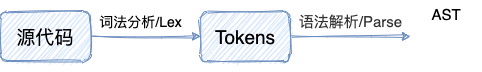

The diagram above was exported from draw.io. Its source (the exported page's mxGraphModel, read from the mxfile embedded in the PNG):
<mxGraphModel dx="880" dy="855" grid="1" gridSize="10" guides="1" tooltips="1" connect="1" arrows="1" fold="1" page="1" pageScale="1" pageWidth="850" pageHeight="1100" math="0" shadow="0">
  <root>
    <mxCell id="0" />
    <mxCell id="1" parent="0" />
    <mxCell id="3" value="&lt;font style=&quot;font-size: 19px&quot;&gt;Tokens&lt;/font&gt;" style="rounded=1;whiteSpace=wrap;html=1;sketch=1;fillStyle=auto;fillColor=#dae8fc;strokeWidth=1;strokeColor=#6c8ebf;" parent="1" vertex="1">
      <mxGeometry x="360" y="400" width="90" height="50" as="geometry" />
    </mxCell>
    <mxCell id="34" value="" style="edgeStyle=orthogonalEdgeStyle;rounded=0;orthogonalLoop=1;jettySize=auto;html=1;sketch=1;fillColor=#dae8fc;strokeColor=#6c8ebf;" parent="1" source="7" target="3" edge="1">
      <mxGeometry relative="1" as="geometry" />
    </mxCell>
    <mxCell id="7" value="&lt;span style=&quot;font-size: 19px&quot;&gt;源代码&lt;/span&gt;" style="rounded=1;whiteSpace=wrap;html=1;sketch=1;fillStyle=auto;fillColor=#dae8fc;strokeWidth=1;strokeColor=#6c8ebf;" parent="1" vertex="1">
      <mxGeometry x="160" y="400" width="90" height="50" as="geometry" />
    </mxCell>
    <mxCell id="31" value="" style="shape=image;verticalLabelPosition=bottom;labelBackgroundColor=#ffffff;verticalAlign=top;aspect=fixed;imageAspect=0;image=https://www.flaticon.com/premium-icon/icons/svg/2713/2713505.svg;" parent="1" vertex="1">
      <mxGeometry x="570" y="389.5" width="71" height="71" as="geometry" />
    </mxCell>
    <mxCell id="35" value="&lt;font style=&quot;font-size: 14px&quot;&gt;词法分析/Lex&lt;/font&gt;" style="text;html=1;align=center;verticalAlign=middle;resizable=0;points=[];autosize=1;" parent="1" vertex="1">
      <mxGeometry x="250" y="400" width="100" height="20" as="geometry" />
    </mxCell>
    <mxCell id="37" value="" style="edgeStyle=orthogonalEdgeStyle;rounded=0;orthogonalLoop=1;jettySize=auto;html=1;sketch=1;fillColor=#dae8fc;strokeColor=#6c8ebf;exitX=1;exitY=0.5;exitDx=0;exitDy=0;entryX=0;entryY=0.5;entryDx=0;entryDy=0;" parent="1" source="3" target="31" edge="1">
      <mxGeometry relative="1" as="geometry">
        <mxPoint x="260" y="435" as="sourcePoint" />
        <mxPoint x="370" y="435" as="targetPoint" />
      </mxGeometry>
    </mxCell>
    <mxCell id="38" value="&lt;span style=&quot;color: rgb(51 , 51 , 51) ; font-family: , , &amp;#34;segoe ui&amp;#34; , &amp;#34;roboto&amp;#34; , &amp;#34;ubuntu&amp;#34; , &amp;#34;cantarell&amp;#34; , &amp;#34;noto sans&amp;#34; , sans-serif , , &amp;#34;helvetica neue&amp;#34; , &amp;#34;pingfang sc&amp;#34; , &amp;#34;hiragino sans gb&amp;#34; , &amp;#34;microsoft yahei&amp;#34; , &amp;#34;arial&amp;#34; ; font-size: 15px ; text-align: left ; background-color: rgb(255 , 255 , 255)&quot;&gt;语法解析/Parse&lt;/span&gt;" style="text;html=1;align=center;verticalAlign=middle;resizable=0;points=[];autosize=1;" parent="1" vertex="1">
      <mxGeometry x="450" y="400" width="120" height="20" as="geometry" />
    </mxCell>
    <mxCell id="39" value="&lt;font style=&quot;font-size: 15px&quot;&gt;AST&lt;/font&gt;" style="text;html=1;strokeColor=none;fillColor=none;align=center;verticalAlign=middle;whiteSpace=wrap;rounded=0;shadow=0;sketch=0;fillStyle=auto;" parent="1" vertex="1">
      <mxGeometry x="585.5" y="393" width="40" height="20" as="geometry" />
    </mxCell>
  </root>
</mxGraphModel>